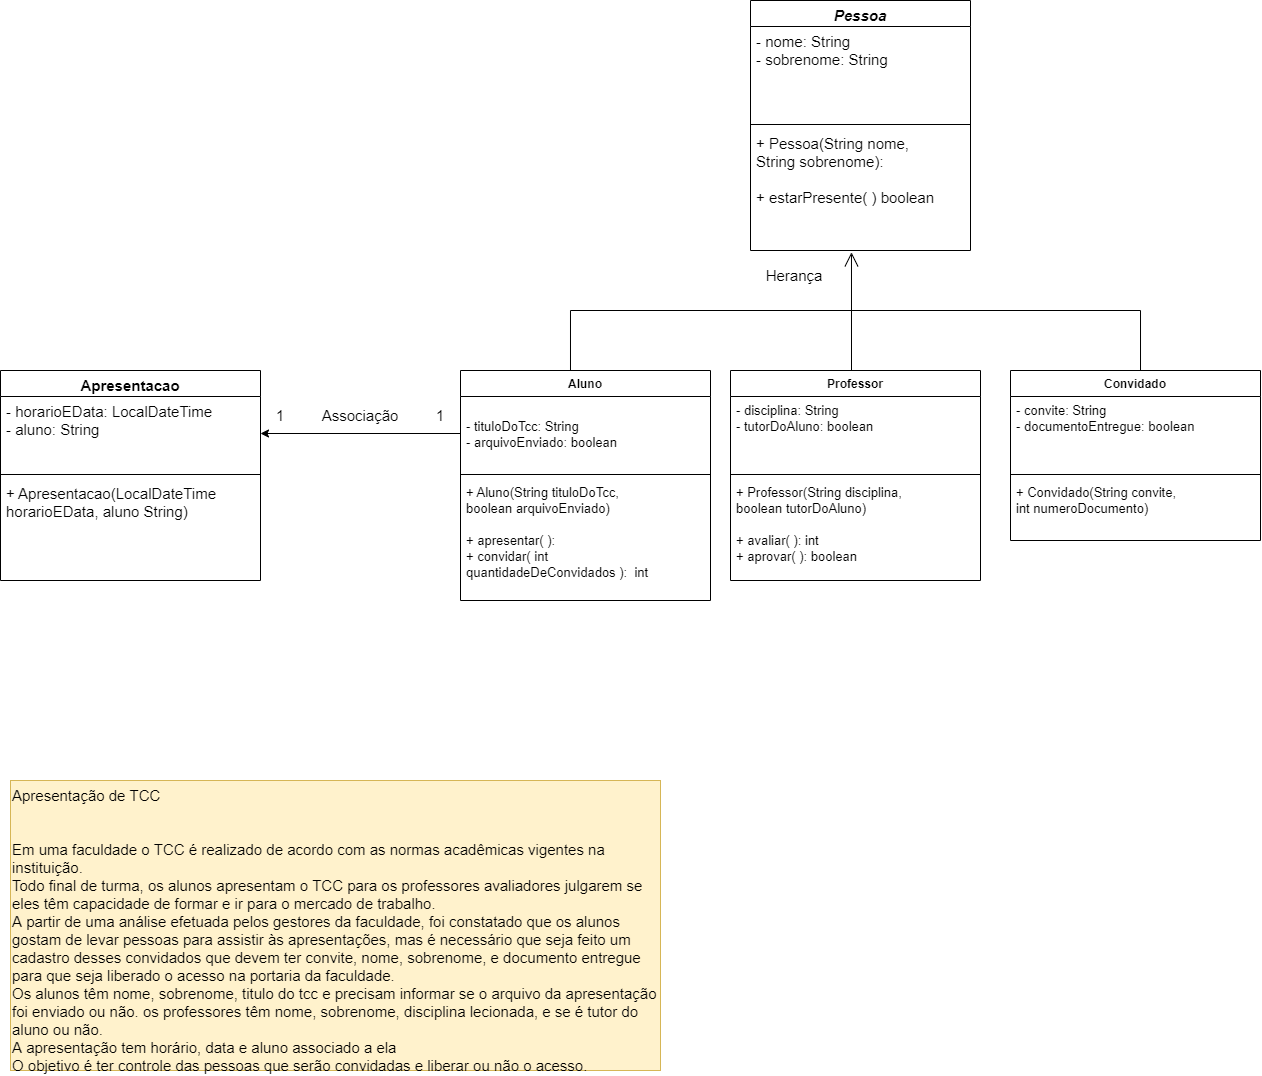

The diagram above was exported from draw.io. Its source (the exported page's mxGraphModel, read from the mxfile embedded in the PNG):
<mxGraphModel dx="1240" dy="844" grid="1" gridSize="10" guides="1" tooltips="1" connect="1" arrows="1" fold="1" page="1" pageScale="1" pageWidth="827" pageHeight="1169" math="0" shadow="0">
  <root>
    <mxCell id="0" />
    <mxCell id="1" parent="0" />
    <mxCell id="H8aMcKndGiAq6KTrIn15-5" value="Aluno" style="swimlane;fontStyle=1;align=center;verticalAlign=top;childLayout=stackLayout;horizontal=1;startSize=26;horizontalStack=0;resizeParent=1;resizeParentMax=0;resizeLast=0;collapsible=1;marginBottom=0;" vertex="1" parent="1">
      <mxGeometry x="660" y="400" width="250" height="230" as="geometry" />
    </mxCell>
    <mxCell id="H8aMcKndGiAq6KTrIn15-6" value="&#10;- tituloDoTcc: String&#10;- arquivoEnviado: boolean" style="text;strokeColor=none;fillColor=none;align=left;verticalAlign=top;spacingLeft=4;spacingRight=4;overflow=hidden;rotatable=0;points=[[0,0.5],[1,0.5]];portConstraint=eastwest;fontSize=13;" vertex="1" parent="H8aMcKndGiAq6KTrIn15-5">
      <mxGeometry y="26" width="250" height="74" as="geometry" />
    </mxCell>
    <mxCell id="H8aMcKndGiAq6KTrIn15-7" value="" style="line;strokeWidth=1;fillColor=none;align=left;verticalAlign=middle;spacingTop=-1;spacingLeft=3;spacingRight=3;rotatable=0;labelPosition=right;points=[];portConstraint=eastwest;" vertex="1" parent="H8aMcKndGiAq6KTrIn15-5">
      <mxGeometry y="100" width="250" height="8" as="geometry" />
    </mxCell>
    <mxCell id="H8aMcKndGiAq6KTrIn15-8" value="+ Aluno(String tituloDoTcc, &#10;boolean arquivoEnviado)&#10;&#10;+ apresentar( ): &#10;+ convidar( int &#10;quantidadeDeConvidados ):  int" style="text;strokeColor=none;fillColor=none;align=left;verticalAlign=top;spacingLeft=4;spacingRight=4;overflow=hidden;rotatable=0;points=[[0,0.5],[1,0.5]];portConstraint=eastwest;fontSize=13;" vertex="1" parent="H8aMcKndGiAq6KTrIn15-5">
      <mxGeometry y="108" width="250" height="122" as="geometry" />
    </mxCell>
    <mxCell id="H8aMcKndGiAq6KTrIn15-9" value="&lt;font style=&quot;font-size: 15px;&quot;&gt;Apresentação de TCC&lt;br&gt;&lt;br&gt;&lt;br&gt;Em uma faculdade o TCC é realizado de acordo com as normas acadêmicas vigentes na instituição.&lt;br&gt;Todo final de turma, os alunos apresentam o TCC para os professores avaliadores julgarem se eles têm capacidade de formar e ir para o mercado de trabalho.&lt;br&gt;A partir de uma análise efetuada pelos gestores da faculdade, foi constatado que os alunos gostam de levar pessoas para assistir às apresentações, mas é necessário que seja feito um cadastro desses convidados que devem ter&amp;nbsp;convite, nome, sobrenome, e documento entregue para que seja liberado o acesso na portaria da faculdade.&lt;br&gt;Os alunos têm nome, sobrenome, titulo do tcc e precisam informar se o arquivo da apresentação foi enviado ou não. os professores têm nome, sobrenome, disciplina lecionada, e se é tutor do aluno ou não.&lt;br&gt;A apresentação tem horário, data e aluno associado a ela&lt;br&gt;O objetivo é ter controle das pessoas que serão convidadas e liberar ou não o acesso.&lt;br&gt;&lt;/font&gt;" style="text;whiteSpace=wrap;html=1;fillColor=#fff2cc;strokeColor=#d6b656;" vertex="1" parent="1">
      <mxGeometry x="210" y="810" width="650" height="290" as="geometry" />
    </mxCell>
    <mxCell id="H8aMcKndGiAq6KTrIn15-25" value="Professor" style="swimlane;fontStyle=1;align=center;verticalAlign=top;childLayout=stackLayout;horizontal=1;startSize=26;horizontalStack=0;resizeParent=1;resizeParentMax=0;resizeLast=0;collapsible=1;marginBottom=0;" vertex="1" parent="1">
      <mxGeometry x="930" y="400" width="250" height="210" as="geometry" />
    </mxCell>
    <mxCell id="H8aMcKndGiAq6KTrIn15-26" value="- disciplina: String&#10;- tutorDoAluno: boolean" style="text;strokeColor=none;fillColor=none;align=left;verticalAlign=top;spacingLeft=4;spacingRight=4;overflow=hidden;rotatable=0;points=[[0,0.5],[1,0.5]];portConstraint=eastwest;fontSize=13;" vertex="1" parent="H8aMcKndGiAq6KTrIn15-25">
      <mxGeometry y="26" width="250" height="74" as="geometry" />
    </mxCell>
    <mxCell id="H8aMcKndGiAq6KTrIn15-27" value="" style="line;strokeWidth=1;fillColor=none;align=left;verticalAlign=middle;spacingTop=-1;spacingLeft=3;spacingRight=3;rotatable=0;labelPosition=right;points=[];portConstraint=eastwest;" vertex="1" parent="H8aMcKndGiAq6KTrIn15-25">
      <mxGeometry y="100" width="250" height="8" as="geometry" />
    </mxCell>
    <mxCell id="H8aMcKndGiAq6KTrIn15-28" value="+ Professor(String disciplina, &#10;boolean tutorDoAluno)&#10;&#10;+ avaliar( ): int&#10;+ aprovar( ): boolean" style="text;strokeColor=none;fillColor=none;align=left;verticalAlign=top;spacingLeft=4;spacingRight=4;overflow=hidden;rotatable=0;points=[[0,0.5],[1,0.5]];portConstraint=eastwest;fontSize=13;" vertex="1" parent="H8aMcKndGiAq6KTrIn15-25">
      <mxGeometry y="108" width="250" height="102" as="geometry" />
    </mxCell>
    <mxCell id="H8aMcKndGiAq6KTrIn15-29" value="Convidado" style="swimlane;fontStyle=1;align=center;verticalAlign=top;childLayout=stackLayout;horizontal=1;startSize=26;horizontalStack=0;resizeParent=1;resizeParentMax=0;resizeLast=0;collapsible=1;marginBottom=0;" vertex="1" parent="1">
      <mxGeometry x="1210" y="400" width="250" height="170" as="geometry" />
    </mxCell>
    <mxCell id="H8aMcKndGiAq6KTrIn15-30" value="- convite: String&#10;- documentoEntregue: boolean" style="text;strokeColor=none;fillColor=none;align=left;verticalAlign=top;spacingLeft=4;spacingRight=4;overflow=hidden;rotatable=0;points=[[0,0.5],[1,0.5]];portConstraint=eastwest;fontSize=13;" vertex="1" parent="H8aMcKndGiAq6KTrIn15-29">
      <mxGeometry y="26" width="250" height="74" as="geometry" />
    </mxCell>
    <mxCell id="H8aMcKndGiAq6KTrIn15-31" value="" style="line;strokeWidth=1;fillColor=none;align=left;verticalAlign=middle;spacingTop=-1;spacingLeft=3;spacingRight=3;rotatable=0;labelPosition=right;points=[];portConstraint=eastwest;" vertex="1" parent="H8aMcKndGiAq6KTrIn15-29">
      <mxGeometry y="100" width="250" height="8" as="geometry" />
    </mxCell>
    <mxCell id="H8aMcKndGiAq6KTrIn15-32" value="+ Convidado(String convite, &#10;int numeroDocumento)&#10;&#10;&#10;" style="text;strokeColor=none;fillColor=none;align=left;verticalAlign=top;spacingLeft=4;spacingRight=4;overflow=hidden;rotatable=0;points=[[0,0.5],[1,0.5]];portConstraint=eastwest;fontSize=13;" vertex="1" parent="H8aMcKndGiAq6KTrIn15-29">
      <mxGeometry y="108" width="250" height="62" as="geometry" />
    </mxCell>
    <mxCell id="H8aMcKndGiAq6KTrIn15-33" value="Pessoa" style="swimlane;fontStyle=3;align=center;verticalAlign=top;childLayout=stackLayout;horizontal=1;startSize=26;horizontalStack=0;resizeParent=1;resizeParentMax=0;resizeLast=0;collapsible=1;marginBottom=0;fontSize=15;" vertex="1" parent="1">
      <mxGeometry x="950" y="30" width="220" height="250" as="geometry" />
    </mxCell>
    <mxCell id="H8aMcKndGiAq6KTrIn15-34" value="- nome: String&#10;- sobrenome: String&#10;" style="text;strokeColor=none;fillColor=none;align=left;verticalAlign=top;spacingLeft=4;spacingRight=4;overflow=hidden;rotatable=0;points=[[0,0.5],[1,0.5]];portConstraint=eastwest;fontSize=15;" vertex="1" parent="H8aMcKndGiAq6KTrIn15-33">
      <mxGeometry y="26" width="220" height="94" as="geometry" />
    </mxCell>
    <mxCell id="H8aMcKndGiAq6KTrIn15-35" value="" style="line;strokeWidth=1;fillColor=none;align=left;verticalAlign=middle;spacingTop=-1;spacingLeft=3;spacingRight=3;rotatable=0;labelPosition=right;points=[];portConstraint=eastwest;fontSize=15;" vertex="1" parent="H8aMcKndGiAq6KTrIn15-33">
      <mxGeometry y="120" width="220" height="8" as="geometry" />
    </mxCell>
    <mxCell id="H8aMcKndGiAq6KTrIn15-36" value="+ Pessoa(String nome, &#10;String sobrenome): &#10;&#10;+ estarPresente( ) boolean" style="text;strokeColor=none;fillColor=none;align=left;verticalAlign=top;spacingLeft=4;spacingRight=4;overflow=hidden;rotatable=0;points=[[0,0.5],[1,0.5]];portConstraint=eastwest;fontSize=15;" vertex="1" parent="H8aMcKndGiAq6KTrIn15-33">
      <mxGeometry y="128" width="220" height="122" as="geometry" />
    </mxCell>
    <mxCell id="H8aMcKndGiAq6KTrIn15-38" value="" style="shape=partialRectangle;whiteSpace=wrap;html=1;bottom=1;right=1;left=1;top=0;fillColor=none;routingCenterX=-0.5;fontSize=15;rotation=-180;" vertex="1" parent="1">
      <mxGeometry x="769.99" y="340" width="570.02" height="60" as="geometry" />
    </mxCell>
    <mxCell id="H8aMcKndGiAq6KTrIn15-39" style="edgeStyle=orthogonalEdgeStyle;rounded=0;orthogonalLoop=1;jettySize=auto;html=1;exitX=0.5;exitY=0;exitDx=0;exitDy=0;fontSize=15;" edge="1" parent="1" source="H8aMcKndGiAq6KTrIn15-38" target="H8aMcKndGiAq6KTrIn15-38">
      <mxGeometry relative="1" as="geometry" />
    </mxCell>
    <mxCell id="H8aMcKndGiAq6KTrIn15-40" value="" style="endArrow=open;endFill=1;endSize=12;html=1;rounded=0;fontSize=15;entryX=0.459;entryY=1.015;entryDx=0;entryDy=0;entryPerimeter=0;" edge="1" parent="1" target="H8aMcKndGiAq6KTrIn15-36">
      <mxGeometry width="160" relative="1" as="geometry">
        <mxPoint x="1051" y="400" as="sourcePoint" />
        <mxPoint x="1220" y="320" as="targetPoint" />
      </mxGeometry>
    </mxCell>
    <mxCell id="H8aMcKndGiAq6KTrIn15-41" value="Herança" style="text;html=1;strokeColor=none;fillColor=none;align=center;verticalAlign=middle;whiteSpace=wrap;rounded=0;fontSize=15;" vertex="1" parent="1">
      <mxGeometry x="964" y="290" width="60" height="30" as="geometry" />
    </mxCell>
    <mxCell id="H8aMcKndGiAq6KTrIn15-42" value="Apresentacao" style="swimlane;fontStyle=1;align=center;verticalAlign=top;childLayout=stackLayout;horizontal=1;startSize=26;horizontalStack=0;resizeParent=1;resizeParentMax=0;resizeLast=0;collapsible=1;marginBottom=0;fontSize=15;" vertex="1" parent="1">
      <mxGeometry x="200" y="400" width="260" height="210" as="geometry" />
    </mxCell>
    <mxCell id="H8aMcKndGiAq6KTrIn15-43" value="- horarioEData: LocalDateTime&#10;- aluno: String&#10;" style="text;strokeColor=none;fillColor=none;align=left;verticalAlign=top;spacingLeft=4;spacingRight=4;overflow=hidden;rotatable=0;points=[[0,0.5],[1,0.5]];portConstraint=eastwest;fontSize=15;" vertex="1" parent="H8aMcKndGiAq6KTrIn15-42">
      <mxGeometry y="26" width="260" height="74" as="geometry" />
    </mxCell>
    <mxCell id="H8aMcKndGiAq6KTrIn15-44" value="" style="line;strokeWidth=1;fillColor=none;align=left;verticalAlign=middle;spacingTop=-1;spacingLeft=3;spacingRight=3;rotatable=0;labelPosition=right;points=[];portConstraint=eastwest;fontSize=15;" vertex="1" parent="H8aMcKndGiAq6KTrIn15-42">
      <mxGeometry y="100" width="260" height="8" as="geometry" />
    </mxCell>
    <mxCell id="H8aMcKndGiAq6KTrIn15-45" value="+ Apresentacao(LocalDateTime&#10;horarioEData, aluno String)" style="text;strokeColor=none;fillColor=none;align=left;verticalAlign=top;spacingLeft=4;spacingRight=4;overflow=hidden;rotatable=0;points=[[0,0.5],[1,0.5]];portConstraint=eastwest;fontSize=15;" vertex="1" parent="H8aMcKndGiAq6KTrIn15-42">
      <mxGeometry y="108" width="260" height="102" as="geometry" />
    </mxCell>
    <mxCell id="H8aMcKndGiAq6KTrIn15-49" style="edgeStyle=orthogonalEdgeStyle;rounded=0;orthogonalLoop=1;jettySize=auto;html=1;entryX=1;entryY=0.5;entryDx=0;entryDy=0;fontSize=15;" edge="1" parent="1" source="H8aMcKndGiAq6KTrIn15-6" target="H8aMcKndGiAq6KTrIn15-43">
      <mxGeometry relative="1" as="geometry" />
    </mxCell>
    <mxCell id="H8aMcKndGiAq6KTrIn15-50" value="Associação" style="text;html=1;strokeColor=none;fillColor=none;align=center;verticalAlign=middle;whiteSpace=wrap;rounded=0;fontSize=15;" vertex="1" parent="1">
      <mxGeometry x="530" y="430" width="60" height="30" as="geometry" />
    </mxCell>
    <mxCell id="H8aMcKndGiAq6KTrIn15-51" value="1" style="text;html=1;strokeColor=none;fillColor=none;align=center;verticalAlign=middle;whiteSpace=wrap;rounded=0;fontSize=15;" vertex="1" parent="1">
      <mxGeometry x="610" y="430" width="60" height="30" as="geometry" />
    </mxCell>
    <mxCell id="H8aMcKndGiAq6KTrIn15-52" value="1" style="text;html=1;strokeColor=none;fillColor=none;align=center;verticalAlign=middle;whiteSpace=wrap;rounded=0;fontSize=15;" vertex="1" parent="1">
      <mxGeometry x="450" y="430" width="60" height="30" as="geometry" />
    </mxCell>
  </root>
</mxGraphModel>